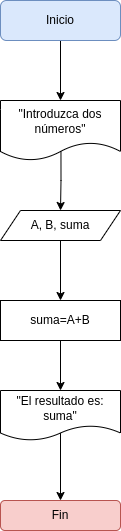

The diagram above was exported from draw.io. Its source (the exported page's mxGraphModel, read from the mxfile embedded in the PNG):
<mxGraphModel dx="1434" dy="721" grid="1" gridSize="10" guides="1" tooltips="1" connect="1" arrows="1" fold="1" page="1" pageScale="1" pageWidth="827" pageHeight="1169" math="0" shadow="0">
  <root>
    <mxCell id="0" />
    <mxCell id="1" parent="0" />
    <mxCell id="vFvAzmaCwk8boWaAYUPP-1" style="edgeStyle=orthogonalEdgeStyle;rounded=0;orthogonalLoop=1;jettySize=auto;html=1;exitX=0.5;exitY=1;exitDx=0;exitDy=0;" edge="1" parent="1" source="vFvAzmaCwk8boWaAYUPP-2" target="vFvAzmaCwk8boWaAYUPP-4">
      <mxGeometry relative="1" as="geometry" />
    </mxCell>
    <mxCell id="vFvAzmaCwk8boWaAYUPP-2" value="Inicio" style="rounded=1;whiteSpace=wrap;html=1;fillColor=#dae8fc;strokeColor=#6c8ebf;" vertex="1" parent="1">
      <mxGeometry x="380" y="70" width="120" height="40" as="geometry" />
    </mxCell>
    <mxCell id="vFvAzmaCwk8boWaAYUPP-3" style="edgeStyle=orthogonalEdgeStyle;rounded=0;orthogonalLoop=1;jettySize=auto;html=1;entryX=0.5;entryY=0;entryDx=0;entryDy=0;exitX=0.508;exitY=0.817;exitDx=0;exitDy=0;exitPerimeter=0;" edge="1" parent="1" target="vFvAzmaCwk8boWaAYUPP-6">
      <mxGeometry relative="1" as="geometry">
        <mxPoint x="440.46000000000004" y="219.02000000000004" as="sourcePoint" />
        <mxPoint x="439.5000000000001" y="280" as="targetPoint" />
        <Array as="points">
          <mxPoint x="440" y="250" />
          <mxPoint x="440" y="250" />
        </Array>
      </mxGeometry>
    </mxCell>
    <mxCell id="vFvAzmaCwk8boWaAYUPP-4" value="&quot;Introduzca dos números&quot;&lt;br&gt;" style="shape=document;whiteSpace=wrap;html=1;boundedLbl=1;" vertex="1" parent="1">
      <mxGeometry x="380" y="170" width="120" height="60" as="geometry" />
    </mxCell>
    <mxCell id="vFvAzmaCwk8boWaAYUPP-5" style="edgeStyle=orthogonalEdgeStyle;rounded=0;orthogonalLoop=1;jettySize=auto;html=1;exitX=0.5;exitY=1;exitDx=0;exitDy=0;" edge="1" parent="1" source="vFvAzmaCwk8boWaAYUPP-6" target="vFvAzmaCwk8boWaAYUPP-8">
      <mxGeometry relative="1" as="geometry" />
    </mxCell>
    <mxCell id="vFvAzmaCwk8boWaAYUPP-6" value="A, B, suma" style="shape=parallelogram;perimeter=parallelogramPerimeter;whiteSpace=wrap;html=1;fixedSize=1;" vertex="1" parent="1">
      <mxGeometry x="380" y="280" width="120" height="30" as="geometry" />
    </mxCell>
    <mxCell id="vFvAzmaCwk8boWaAYUPP-7" style="edgeStyle=orthogonalEdgeStyle;rounded=0;orthogonalLoop=1;jettySize=auto;html=1;exitX=0.5;exitY=1;exitDx=0;exitDy=0;entryX=0.5;entryY=0;entryDx=0;entryDy=0;" edge="1" parent="1" source="vFvAzmaCwk8boWaAYUPP-8" target="vFvAzmaCwk8boWaAYUPP-10">
      <mxGeometry relative="1" as="geometry" />
    </mxCell>
    <mxCell id="vFvAzmaCwk8boWaAYUPP-8" value="suma=A+B" style="rounded=0;whiteSpace=wrap;html=1;" vertex="1" parent="1">
      <mxGeometry x="380" y="370" width="120" height="40" as="geometry" />
    </mxCell>
    <mxCell id="vFvAzmaCwk8boWaAYUPP-9" style="edgeStyle=orthogonalEdgeStyle;rounded=0;orthogonalLoop=1;jettySize=auto;html=1;entryX=0.5;entryY=0;entryDx=0;entryDy=0;exitX=0.5;exitY=0.8;exitDx=0;exitDy=0;exitPerimeter=0;" edge="1" parent="1" source="vFvAzmaCwk8boWaAYUPP-10" target="vFvAzmaCwk8boWaAYUPP-11">
      <mxGeometry relative="1" as="geometry" />
    </mxCell>
    <mxCell id="vFvAzmaCwk8boWaAYUPP-10" value="&quot;El resultado es: suma&quot;" style="shape=document;whiteSpace=wrap;html=1;boundedLbl=1;" vertex="1" parent="1">
      <mxGeometry x="380" y="460" width="120" height="50" as="geometry" />
    </mxCell>
    <mxCell id="vFvAzmaCwk8boWaAYUPP-11" value="Fin" style="rounded=1;whiteSpace=wrap;html=1;fillColor=#f8cecc;strokeColor=#b85450;" vertex="1" parent="1">
      <mxGeometry x="380" y="570" width="120" height="30" as="geometry" />
    </mxCell>
  </root>
</mxGraphModel>